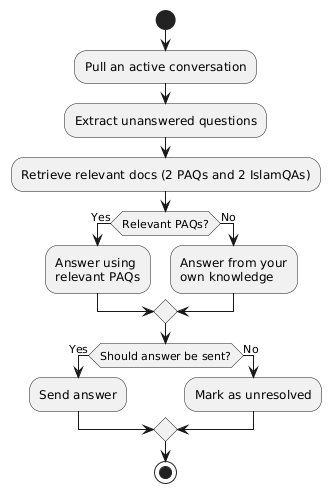

The diagram above was rendered by PlantUML. Its source (embedded in the PNG):
@startuml
start

:Pull an active conversation;
:Extract unanswered questions;
:Retrieve relevant docs (2 PAQs and 2 IslamQAs);

if (Relevant PAQs?) then (Yes)
  :Answer using\nrelevant PAQs;
else (No)
  :Answer from your\nown knowledge;
endif
if (Should answer be sent?) then (Yes)
  :Send answer;
else (No)
  :Mark as unresolved;
endif
stop
@enduml